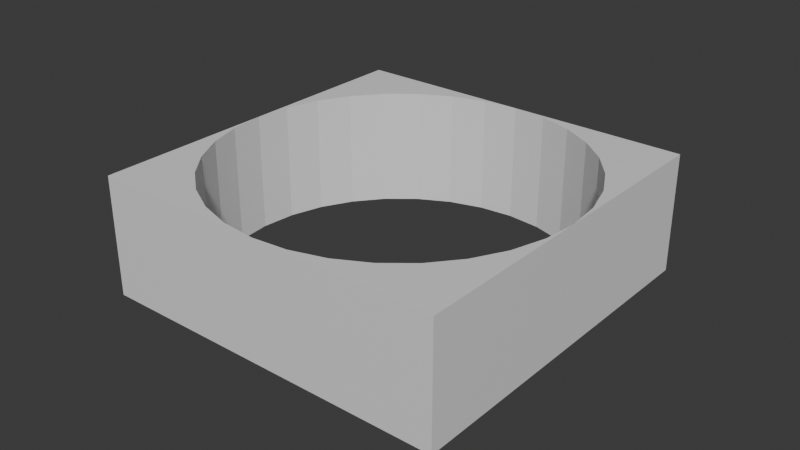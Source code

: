 # Source: cylinder_leftover_3x3x1.blend  (saved by Blender 4.0.36; exported with 4.5.12 LTS)
import bpy
from mathutils import Matrix  # noqa: F401  (used for matrix-valued properties, if any)

bpy.ops.wm.read_factory_settings(use_empty=True)
scene = bpy.context.scene
scene.name = 'Scene'

# ---- collections
col_collection = bpy.data.collections.new('Collection'); scene.collection.children.link(col_collection)
col_hidden = bpy.data.collections.new('Hidden'); scene.collection.children.link(col_hidden)

# ---- materials (node trees are filled in below, after node groups)
mat_material = bpy.data.materials.new('Material')
mat_material.alpha_threshold = 0.0
mat_material.use_transparent_shadow = False
mat_material.roughness = 0.5
mat_material.line_color = (0.0, 0.0, 0.0, 1.0)
mat_material_001 = bpy.data.materials.new('Material.001')
mat_material_001.alpha_threshold = 0.0
mat_material_001.use_transparent_shadow = False
mat_material_001.roughness = 0.5
mat_material_001.line_color = (0.0, 0.0, 0.0, 1.0)

# ---- material node trees
mat_material.use_nodes = True; mat_material.node_tree.nodes.clear()
_N = mat_material.node_tree.nodes; _L = mat_material.node_tree.links
n0 = _N.new('ShaderNodeOutputMaterial'); n0.name = 'Material Output'; n0.location = (300, 300)
n1 = _N.new('ShaderNodeBsdfPrincipled'); n1.name = 'Principled BSDF'; n1.location = (10, 300)
n1.inputs[3].default_value = 1.45
_L.new(n1.outputs[0], n0.inputs[0])
n0.is_active_output = True
mat_material_001.use_nodes = True; mat_material_001.node_tree.nodes.clear()
_N = mat_material_001.node_tree.nodes; _L = mat_material_001.node_tree.links
n0 = _N.new('ShaderNodeOutputMaterial'); n0.name = 'Material Output'; n0.location = (300, 300)
n1 = _N.new('ShaderNodeBsdfPrincipled'); n1.name = 'Principled BSDF'; n1.location = (10, 300)
n1.inputs[3].default_value = 1.45
_L.new(n1.outputs[0], n0.inputs[0])
n0.is_active_output = True

# ---- world
world_world = bpy.data.worlds.new('World'); scene.world = world_world
world_world.use_nodes = True; world_world.node_tree.nodes.clear()
_N = world_world.node_tree.nodes; _L = world_world.node_tree.links
n0 = _N.new('ShaderNodeOutputWorld'); n0.name = 'World Output'; n0.location = (300, 300)
n1 = _N.new('ShaderNodeBackground'); n1.name = 'Background'; n1.location = (10, 300)
n1.inputs[0].default_value = (0.05088, 0.05088, 0.05088, 1.0)
_L.new(n1.outputs[0], n0.inputs[0])
n0.is_active_output = True
world_world.color = (0.05088, 0.05088, 0.05088)
world_world.use_sun_shadow = False
world_world.sun_shadow_jitter_overblur = 0.0

# ---- meshes
me_cube = bpy.data.meshes.new('Cube')
me_cube.from_pydata([(1.5, 0.5, -1.5), (1.5, -0.5, -1.5), (1.5, 0.5, 1.5), (1.5, -0.5, 1.5), (-1.5, 0.5, -1.5), (-1.5, -0.5, -1.5), (-1.5, 0.5, 1.5), (-1.5, -0.5, 1.5), (-1.5, 0.5, -3.278e-08), (-1.471, 0.5, -0.2926), (-1.471, 0.5, 0.2926), (-1.247, 0.5, -0.8334), (-1.247, 0.5, 0.8334), (-1.386, 0.5, -0.574), (-1.386, 0.5, 0.574), (-0.8334, 0.5, -1.247), (-0.2926, 0.5, -1.471), (-0.574, 0.5, -1.386), (0.574, 0.5, -1.386), (0.2926, 0.5, -1.471), (1.061, 0.5, -1.061), (0.8334, 0.5, -1.247), (0.0, 0.5, -1.5), (-1.061, 0.5, -1.061), (-1.061, 0.5, 1.061), (-0.574, 0.5, 1.386), (-0.8334, 0.5, 1.247), (-0.2926, 0.5, 1.471), (0.0, 0.5, 1.5), (0.8334, 0.5, 1.247), (0.574, 0.5, 1.386), (0.2926, 0.5, 1.471), (1.247, 0.5, -0.8334), (1.247, 0.5, 0.8334), (1.5, 0.5, -3.278e-08), (1.471, 0.5, -0.2926), (1.471, 0.5, 0.2926), (1.386, 0.5, 0.574), (1.386, 0.5, -0.574), (1.061, 0.5, 1.061), (-1.5, -0.5, 3.278e-08), (-1.061, -0.5, -1.061), (-0.574, -0.5, -1.386), (-0.2926, -0.5, -1.471), (-0.8334, -0.5, -1.247), (0.0, -0.5, -1.5), (0.8334, -0.5, -1.247), (0.574, -0.5, -1.386), (0.2926, -0.5, -1.471), (1.247, -0.5, -0.8334), (1.247, -0.5, 0.8334), (1.5, -0.5, 3.278e-08), (1.471, -0.5, -0.2926), (1.471, -0.5, 0.2926), (1.386, -0.5, 0.574), (1.061, -0.5, -1.061), (1.386, -0.5, -0.574), (-1.471, -0.5, 0.2926), (-1.471, -0.5, -0.2926), (-1.247, -0.5, -0.8334), (-1.247, -0.5, 0.8334), (-1.386, -0.5, -0.574), (-1.386, -0.5, 0.574), (-0.8334, -0.5, 1.247), (-0.2926, -0.5, 1.471), (-0.574, -0.5, 1.386), (0.574, -0.5, 1.386), (0.2926, -0.5, 1.471), (1.061, -0.5, 1.061), (0.8334, -0.5, 1.247), (0.0, -0.5, 1.5), (-1.061, -0.5, 1.061)], [], [(8, 6, 2, 34, 36, 37, 33, 39, 29, 30, 31, 28, 27, 25, 26, 24, 12, 14, 10), (0, 4, 8, 9, 13, 11, 23, 15, 17, 16, 22, 19, 18, 21, 20, 32, 38, 35, 34), (3, 2, 6, 7), (4, 5, 40, 8), (40, 7, 6, 8), (51, 3, 7, 40, 57, 62, 60, 71, 63, 65, 64, 70, 67, 66, 69, 68, 50, 54, 53), (40, 5, 1, 51, 52, 56, 49, 55, 46, 47, 48, 45, 43, 42, 44, 41, 59, 61, 58), (34, 2, 3, 51), (51, 1, 0, 34), (5, 4, 0, 1), (48, 19, 22, 45), (47, 18, 19, 48), (46, 21, 18, 47), (55, 20, 21, 46), (49, 32, 20, 55), (56, 38, 32, 49), (52, 35, 38, 56), (34, 35, 52, 51), (51, 53, 36, 34), (54, 37, 36, 53), (50, 33, 37, 54), (39, 33, 50, 68), (29, 39, 68, 69), (30, 29, 69, 66), (31, 30, 66, 67), (28, 31, 67, 70), (27, 28, 70, 64), (25, 27, 64, 65), (26, 25, 65, 63), (24, 26, 63, 71), (12, 24, 71, 60), (14, 12, 60, 62), (10, 14, 62, 57), (8, 10, 57, 40), (9, 8, 40, 58), (13, 9, 58, 61), (11, 13, 61, 59), (41, 23, 11, 59), (44, 15, 23, 41), (42, 17, 15, 44), (43, 16, 17, 42), (45, 22, 16, 43)])
_uv = me_cube.uv_layers.new(name='UVMap')
_uv.uv.foreach_set('vector', [3.999, 1.5, 3.999, 2.999, 0.9998, 2.999, 0.9998, 1.5, 1.029, 1.792, 1.114, 2.074, 1.253, 2.333, 1.439, 2.56, 1.666, 2.747, 1.926, 2.885, 2.207, 2.971, 2.5, 2.999, 2.792, 2.971, 3.073, 2.885, 3.333, 2.747, 3.56, 2.56, 3.747, 2.333, 3.885, 2.074, 3.97, 1.792, 0.9998, 0.0, 3.999, 0.0, 3.999, 1.5, 3.97, 1.207, 3.885, 0.9258, 3.747, 0.6665, 3.56, 0.4393, 3.333, 0.2528, 3.073, 0.1142, 2.792, 0.02882, 2.5, 0.0, 2.207, 0.02882, 1.926, 0.1142, 1.666, 0.2528, 1.439, 0.4393, 1.253, 0.6665, 1.114, 0.9258, 1.029, 1.207, 0.9998, 1.5, 0.0001577, 2.999, 0.9999, 2.999, 0.9999, 5.999, 0.0001577, 5.999, 0.9999, -2.999, 0.0001577, -2.999, 0.0001577, -4.499, 0.9999, -4.499, 0.0001577, -4.499, 0.0001577, -5.999, 0.9999, -5.999, 0.9999, -4.499, 0.000241, 1.5, 0.000241, 2.999, -2.999, 2.999, -2.999, 1.5, -2.97, 1.792, -2.885, 2.074, -2.746, 2.333, -2.56, 2.56, -2.333, 2.747, -2.073, 2.885, -1.792, 2.971, -1.499, 2.999, -1.207, 2.971, -0.9256, 2.885, -0.6663, 2.747, -0.439, 2.56, -0.2525, 2.333, -0.1139, 2.074, -0.02858, 1.792, -2.999, 1.5, -2.999, 0.0, 0.000241, 0.0, 0.000241, 1.5, -0.02858, 1.207, -0.1139, 0.9258, -0.2525, 0.6665, -0.439, 0.4393, -0.6663, 0.2528, -0.9256, 0.1142, -1.207, 0.02882, -1.499, 0.0, -1.792, 0.02882, -2.073, 0.1142, -2.333, 0.2528, -2.56, 0.4393, -2.746, 0.6665, -2.885, 0.9258, -2.97, 1.207, 0.9999, 1.5, 0.9999, 2.999, 0.0001577, 2.999, 0.0001577, 1.5, 0.0001577, 1.5, 0.0001577, 0.0, 0.9999, 0.0, 0.9999, 1.5, 0.0001577, -2.999, 0.9999, -2.999, 0.9999, 0.0, 0.0001577, 0.0, 4.25, 0.0, 4.25, 1.0, 4.5, 1.0, 4.5, 0.0, 4.0, 0.0, 4.0, 1.0, 4.25, 1.0, 4.25, 0.0, 3.75, 0.0, 3.75, 1.0, 4.0, 1.0, 4.0, 0.0, 3.5, 0.0, 3.5, 1.0, 3.75, 1.0, 3.75, 0.0, 3.25, 0.0, 3.25, 1.0, 3.5, 1.0, 3.5, 0.0, 3.0, 0.0, 3.0, 1.0, 3.25, 1.0, 3.25, 0.0, 2.75, 0.0, 2.75, 1.0, 3.0, 1.0, 3.0, 0.0, 2.5, 1.0, 2.75, 1.0, 2.75, 0.0, 2.5, 0.0, 2.5, 0.0, 2.25, 0.0, 2.25, 1.0, 2.5, 1.0, 2.0, 0.0, 2.0, 1.0, 2.25, 1.0, 2.25, 0.0, 1.75, 0.0, 1.75, 1.0, 2.0, 1.0, 2.0, 0.0, 1.5, 1.0, 1.75, 1.0, 1.75, 0.0, 1.5, 0.0, 1.25, 1.0, 1.5, 1.0, 1.5, 0.0, 1.25, 0.0, 1.0, 1.0, 1.25, 1.0, 1.25, 0.0, 1.0, 0.0, 0.75, 1.0, 1.0, 1.0, 1.0, 0.0, 0.75, 0.0, 0.5, 1.0, 0.75, 1.0, 0.75, 0.0, 0.5, 0.0, 0.25, 1.0, 0.5, 1.0, 0.5, 0.0, 0.25, 0.0, 0.0, 1.0, 0.25, 1.0, 0.25, 0.0, 0.0, 0.0, -0.25, 1.0, 0.0, 1.0, 0.0, 0.0, -0.25, 0.0, -0.5, 1.0, -0.25, 1.0, -0.25, 0.0, -0.5, 0.0, -0.75, 1.0, -0.5, 1.0, -0.5, 0.0, -0.75, 0.0, -1.0, 1.0, -0.75, 1.0, -0.75, 0.0, -1.0, 0.0, -1.25, 1.0, -1.0, 1.0, -1.0, 0.0, -1.25, 0.0, -1.5, 1.0, -1.25, 1.0, -1.25, 0.0, -1.5, 0.0, -1.75, 1.0, -1.5, 1.0, -1.5, 0.0, -1.75, 0.0, -2.0, 1.0, -1.75, 1.0, -1.75, 0.0, -2.0, 0.0, -2.25, 1.0, -2.0, 1.0, -2.0, 0.0, -2.25, 0.0, -2.5, 0.0, -2.5, 1.0, -2.25, 1.0, -2.25, 0.0, -2.75, 0.0, -2.75, 1.0, -2.5, 1.0, -2.5, 0.0, -3.0, 0.0, -3.0, 1.0, -2.75, 1.0, -2.75, 0.0, -3.25, 0.0, -3.25, 1.0, -3.0, 1.0, -3.0, 0.0, -3.5, 0.0, -3.5, 1.0, -3.25, 1.0, -3.25, 0.0])
me_cube.materials.append(mat_material)
me_cube.use_mirror_vertex_groups = False
me_cube.update()
me_cylinder = bpy.data.meshes.new('Cylinder')
me_cylinder.from_pydata([(0.0, -1.0, -1.5), (0.0, 1.0, -1.5), (0.2926, -1.0, -1.471), (0.2926, 1.0, -1.471), (0.574, -1.0, -1.386), (0.574, 1.0, -1.386), (0.8334, -1.0, -1.247), (0.8334, 1.0, -1.247), (1.061, -1.0, -1.061), (1.061, 1.0, -1.061), (1.247, -1.0, -0.8334), (1.247, 1.0, -0.8334), (1.386, -1.0, -0.574), (1.386, 1.0, -0.574), (1.471, -1.0, -0.2926), (1.471, 1.0, -0.2926), (1.5, -1.0, 6.557e-08), (1.5, 1.0, -6.557e-08), (1.471, -1.0, 0.2926), (1.471, 1.0, 0.2926), (1.386, -1.0, 0.574), (1.386, 1.0, 0.574), (1.247, -1.0, 0.8334), (1.247, 1.0, 0.8334), (1.061, -1.0, 1.061), (1.061, 1.0, 1.061), (0.8334, -1.0, 1.247), (0.8334, 1.0, 1.247), (0.574, -1.0, 1.386), (0.574, 1.0, 1.386), (0.2926, -1.0, 1.471), (0.2926, 1.0, 1.471), (0.0, -1.0, 1.5), (0.0, 1.0, 1.5), (-0.2926, -1.0, 1.471), (-0.2926, 1.0, 1.471), (-0.574, -1.0, 1.386), (-0.574, 1.0, 1.386), (-0.8334, -1.0, 1.247), (-0.8334, 1.0, 1.247), (-1.061, -1.0, 1.061), (-1.061, 1.0, 1.061), (-1.247, -1.0, 0.8334), (-1.247, 1.0, 0.8334), (-1.386, -1.0, 0.574), (-1.386, 1.0, 0.574), (-1.471, -1.0, 0.2926), (-1.471, 1.0, 0.2926), (-1.5, -1.0, 6.557e-08), (-1.5, 1.0, -6.557e-08), (-1.471, -1.0, -0.2926), (-1.471, 1.0, -0.2926), (-1.386, -1.0, -0.574), (-1.386, 1.0, -0.574), (-1.247, -1.0, -0.8334), (-1.247, 1.0, -0.8334), (-1.061, -1.0, -1.061), (-1.061, 1.0, -1.061), (-0.8334, -1.0, -1.247), (-0.8334, 1.0, -1.247), (-0.574, -1.0, -1.386), (-0.574, 1.0, -1.386), (-0.2926, -1.0, -1.471), (-0.2926, 1.0, -1.471)], [], [(0, 1, 3, 2), (2, 3, 5, 4), (4, 5, 7, 6), (6, 7, 9, 8), (8, 9, 11, 10), (10, 11, 13, 12), (12, 13, 15, 14), (14, 15, 17, 16), (16, 17, 19, 18), (18, 19, 21, 20), (20, 21, 23, 22), (22, 23, 25, 24), (24, 25, 27, 26), (26, 27, 29, 28), (28, 29, 31, 30), (30, 31, 33, 32), (32, 33, 35, 34), (34, 35, 37, 36), (36, 37, 39, 38), (38, 39, 41, 40), (40, 41, 43, 42), (42, 43, 45, 44), (44, 45, 47, 46), (46, 47, 49, 48), (48, 49, 51, 50), (50, 51, 53, 52), (52, 53, 55, 54), (54, 55, 57, 56), (56, 57, 59, 58), (58, 59, 61, 60), (3, 1, 63, 61, 59, 57, 55, 53, 51, 49, 47, 45, 43, 41, 39, 37, 35, 33, 31, 29, 27, 25, 23, 21, 19, 17, 15, 13, 11, 9, 7, 5), (60, 61, 63, 62), (62, 63, 1, 0), (0, 2, 4, 6, 8, 10, 12, 14, 16, 18, 20, 22, 24, 26, 28, 30, 32, 34, 36, 38, 40, 42, 44, 46, 48, 50, 52, 54, 56, 58, 60, 62)])
_uv = me_cylinder.uv_layers.new(name='UVMap')
_uv.uv.foreach_set('vector', [1.0, 0.5, 1.0, 1.0, 0.9688, 1.0, 0.9688, 0.5, 0.9688, 0.5, 0.9688, 1.0, 0.9375, 1.0, 0.9375, 0.5, 0.9375, 0.5, 0.9375, 1.0, 0.9062, 1.0, 0.9062, 0.5, 0.9062, 0.5, 0.9062, 1.0, 0.875, 1.0, 0.875, 0.5, 0.875, 0.5, 0.875, 1.0, 0.8438, 1.0, 0.8438, 0.5, 0.8438, 0.5, 0.8438, 1.0, 0.8125, 1.0, 0.8125, 0.5, 0.8125, 0.5, 0.8125, 1.0, 0.7812, 1.0, 0.7812, 0.5, 0.7812, 0.5, 0.7812, 1.0, 0.75, 1.0, 0.75, 0.5, 0.75, 0.5, 0.75, 1.0, 0.7188, 1.0, 0.7188, 0.5, 0.7188, 0.5, 0.7188, 1.0, 0.6875, 1.0, 0.6875, 0.5, 0.6875, 0.5, 0.6875, 1.0, 0.6562, 1.0, 0.6562, 0.5, 0.6562, 0.5, 0.6562, 1.0, 0.625, 1.0, 0.625, 0.5, 0.625, 0.5, 0.625, 1.0, 0.5938, 1.0, 0.5938, 0.5, 0.5938, 0.5, 0.5938, 1.0, 0.5625, 1.0, 0.5625, 0.5, 0.5625, 0.5, 0.5625, 1.0, 0.5312, 1.0, 0.5312, 0.5, 0.5312, 0.5, 0.5312, 1.0, 0.5, 1.0, 0.5, 0.5, 0.5, 0.5, 0.5, 1.0, 0.4688, 1.0, 0.4688, 0.5, 0.4688, 0.5, 0.4688, 1.0, 0.4375, 1.0, 0.4375, 0.5, 0.4375, 0.5, 0.4375, 1.0, 0.4062, 1.0, 0.4062, 0.5, 0.4062, 0.5, 0.4062, 1.0, 0.375, 1.0, 0.375, 0.5, 0.375, 0.5, 0.375, 1.0, 0.3438, 1.0, 0.3438, 0.5, 0.3438, 0.5, 0.3438, 1.0, 0.3125, 1.0, 0.3125, 0.5, 0.3125, 0.5, 0.3125, 1.0, 0.2812, 1.0, 0.2812, 0.5, 0.2812, 0.5, 0.2812, 1.0, 0.25, 1.0, 0.25, 0.5, 0.25, 0.5, 0.25, 1.0, 0.2188, 1.0, 0.2188, 0.5, 0.2188, 0.5, 0.2188, 1.0, 0.1875, 1.0, 0.1875, 0.5, 0.1875, 0.5, 0.1875, 1.0, 0.1562, 1.0, 0.1562, 0.5, 0.1562, 0.5, 0.1562, 1.0, 0.125, 1.0, 0.125, 0.5, 0.125, 0.5, 0.125, 1.0, 0.09375, 1.0, 0.09375, 0.5, 0.09375, 0.5, 0.09375, 1.0, 0.0625, 1.0, 0.0625, 0.5, 0.2968, 0.4854, 0.25, 0.49, 0.2032, 0.4854, 0.1582, 0.4717, 0.1167, 0.4496, 0.08029, 0.4197, 0.05045, 0.3833, 0.02827, 0.3418, 0.01461, 0.2968, 0.01, 0.25, 0.01461, 0.2032, 0.02827, 0.1582, 0.05045, 0.1167, 0.08029, 0.08029, 0.1167, 0.05045, 0.1582, 0.02827, 0.2032, 0.01461, 0.25, 0.01, 0.2968, 0.01461, 0.3418, 0.02827, 0.3833, 0.05045, 0.4197, 0.08029, 0.4496, 0.1167, 0.4717, 0.1582, 0.4854, 0.2032, 0.49, 0.25, 0.4854, 0.2968, 0.4717, 0.3418, 0.4496, 0.3833, 0.4197, 0.4197, 0.3833, 0.4496, 0.3418, 0.4717, 0.0625, 0.5, 0.0625, 1.0, 0.03125, 1.0, 0.03125, 0.5, 0.03125, 0.5, 0.03125, 1.0, 0.0, 1.0, 0.0, 0.5, 0.75, 0.49, 0.7968, 0.4854, 0.8418, 0.4717, 0.8833, 0.4496, 0.9197, 0.4197, 0.9496, 0.3833, 0.9717, 0.3418, 0.9854, 0.2968, 0.99, 0.25, 0.9854, 0.2032, 0.9717, 0.1582, 0.9496, 0.1167, 0.9197, 0.08029, 0.8833, 0.05045, 0.8418, 0.02827, 0.7968, 0.01461, 0.75, 0.01, 0.7032, 0.01461, 0.6582, 0.02827, 0.6167, 0.05045, 0.5803, 0.08029, 0.5504, 0.1167, 0.5283, 0.1582, 0.5146, 0.2032, 0.51, 0.25, 0.5146, 0.2968, 0.5283, 0.3418, 0.5504, 0.3833, 0.5803, 0.4197, 0.6167, 0.4496, 0.6582, 0.4717, 0.7032, 0.4854])
me_cylinder.update()
me_cube_001 = bpy.data.meshes.new('Cube.001')
me_cube_001.from_pydata([(1.5, 0.5, -1.5), (1.5, -0.5, -1.5), (1.5, 0.5, 1.5), (1.5, -0.5, 1.5), (-1.5, 0.5, -1.5), (-1.5, -0.5, -1.5), (-1.5, 0.5, 1.5), (-1.5, -0.5, 1.5)], [], [(0, 4, 6, 2), (3, 2, 6, 7), (7, 6, 4, 5), (5, 1, 3, 7), (1, 0, 2, 3), (5, 4, 0, 1)])
_uv = me_cube_001.uv_layers.new(name='UVMap')
_uv.uv.foreach_set('vector', [0.9998, 0.0, 3.999, 0.0, 3.999, 2.999, 0.9998, 2.999, 0.0001577, 2.999, 0.9999, 2.999, 0.9999, 5.999, 0.0001577, 5.999, 0.0001577, -5.999, 0.9999, -5.999, 0.9999, -2.999, 0.0001577, -2.999, -2.999, 0.0, 0.000241, 0.0, 0.000241, 2.999, -2.999, 2.999, 0.0001577, 0.0, 0.9999, 0.0, 0.9999, 2.999, 0.0001577, 2.999, 0.0001577, -2.999, 0.9999, -2.999, 0.9999, 0.0, 0.0001577, 0.0])
me_cube_001.materials.append(mat_material_001)
me_cube_001.use_mirror_vertex_groups = False
me_cube_001.update()

# ---- objects
ob_cube = bpy.data.objects.new('Cube', me_cube)
ob_cylinder = bpy.data.objects.new('Cylinder', me_cylinder)
ob_cube__unapplied = bpy.data.objects.new('Cube (unapplied)', me_cube_001)

# ---- transforms, parenting, visibility, modifiers, constraints
ob_cube.location = (0.0, 0.0, 0.0)
ob_cube.rotation_euler = (1.571, 0.0, 0.0)
ob_cube.lock_rotations_4d = False
ob_cube.empty_display_type = 'ARROWS'
ob_cube.lineart.crease_threshold = 0.0
ob_cylinder.location = (0.0, 0.0, 0.0)
ob_cylinder.rotation_euler = (1.571, 0.0, 0.0)
ob_cube__unapplied.location = (0.0, 0.0, 0.0)
ob_cube__unapplied.rotation_euler = (1.571, 0.0, 0.0)
ob_cube__unapplied.lock_rotations_4d = False
ob_cube__unapplied.empty_display_type = 'ARROWS'
ob_cube__unapplied.lineart.crease_threshold = 0.0
_m = ob_cube__unapplied.modifiers.new('Boolean', 'BOOLEAN')
_m.object = ob_cylinder

# ---- collection membership
col_collection.objects.link(ob_cube)
col_hidden.objects.link(ob_cylinder)
col_hidden.objects.link(ob_cube__unapplied)
def _layer_coll(name, lc=None):
    lc = lc or bpy.context.view_layer.layer_collection
    for c in lc.children:
        if c.name == name: return c
        r = _layer_coll(name, c)
        if r: return r
_layer_coll('Hidden').exclude = True

# ---- scene / render settings (as saved in the file)
scene.frame_start = 1; scene.frame_end = 250; scene.frame_set(1)
scene.render.engine = 'BLENDER_EEVEE_NEXT'
scene.cycles.sampling_pattern = 'TABULATED_SOBOL'
bpy.context.view_layer.update()

# ---- added for rendering (the .blend has no active camera and no usable light): camera, sun
cam_auto = bpy.data.cameras.new('AutoCamera')
cam_auto.lens = 50.0
cam_auto.sensor_width = 36.0
cam_auto.clip_end = 1000.0
ob_auto_camera = bpy.data.objects.new('AutoCamera', cam_auto)
scene.collection.objects.link(ob_auto_camera)
ob_auto_camera.location = (4.80761, -5.76913, 3.84609)
ob_auto_camera.rotation_euler = (1.09748, -7.21219e-08, 0.694738)
scene.camera = ob_auto_camera
light_auto_sun = bpy.data.lights.new('AutoSun', 'SUN')
light_auto_sun.energy = 3.0
light_auto_sun.angle = 0.0523599
ob_auto_sun = bpy.data.objects.new('AutoSun', light_auto_sun)
scene.collection.objects.link(ob_auto_sun)
ob_auto_sun.rotation_euler = (0.872665, 0.174533, 0.523599)
bpy.context.view_layer.update()
